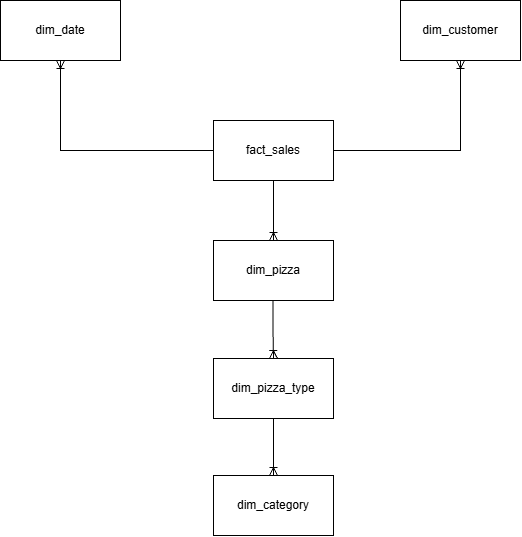

The diagram above was exported from draw.io. Its source (the exported page's mxGraphModel, read from the mxfile embedded in the PNG):
<mxGraphModel dx="1348" dy="738" grid="1" gridSize="10" guides="1" tooltips="1" connect="1" arrows="1" fold="1" page="1" pageScale="1" pageWidth="827" pageHeight="1169" math="0" shadow="0">
  <root>
    <mxCell id="0" />
    <mxCell id="1" parent="0" />
    <mxCell id="l2gzuBkWIaqdW9mpZ8rW-1" parent="1" style="rounded=0;whiteSpace=wrap;html=1;" value="dim_date" vertex="1">
      <mxGeometry height="60" width="120" x="80" y="80" as="geometry" />
    </mxCell>
    <mxCell id="l2gzuBkWIaqdW9mpZ8rW-2" parent="1" style="rounded=0;whiteSpace=wrap;html=1;" value="dim_customer" vertex="1">
      <mxGeometry height="60" width="120" x="480" y="80" as="geometry" />
    </mxCell>
    <mxCell id="l2gzuBkWIaqdW9mpZ8rW-3" parent="1" style="rounded=0;whiteSpace=wrap;html=1;" value="fact_sales" vertex="1">
      <mxGeometry height="60" width="120" x="293" y="200" as="geometry" />
    </mxCell>
    <mxCell id="l2gzuBkWIaqdW9mpZ8rW-6" parent="1" style="rounded=0;whiteSpace=wrap;html=1;" value="dim_pizza" vertex="1">
      <mxGeometry height="60" width="120" x="293" y="320" as="geometry" />
    </mxCell>
    <mxCell id="l2gzuBkWIaqdW9mpZ8rW-7" parent="1" style="rounded=0;whiteSpace=wrap;html=1;" value="dim_pizza_type" vertex="1">
      <mxGeometry height="60" width="120" x="293" y="438" as="geometry" />
    </mxCell>
    <mxCell id="l2gzuBkWIaqdW9mpZ8rW-9" parent="1" style="rounded=0;whiteSpace=wrap;html=1;" value="dim_category" vertex="1">
      <mxGeometry height="60" width="120" x="293" y="555" as="geometry" />
    </mxCell>
    <mxCell id="l2gzuBkWIaqdW9mpZ8rW-12" edge="1" parent="1" source="l2gzuBkWIaqdW9mpZ8rW-3" style="fontSize=12;html=1;endArrow=ERoneToMany;rounded=0;defaultLabelBackgroundColor=page;exitX=0;exitY=0.5;exitDx=0;exitDy=0;entryX=0.5;entryY=1;entryDx=0;entryDy=0;edgeStyle=orthogonalEdgeStyle;" target="l2gzuBkWIaqdW9mpZ8rW-1" value="">
      <mxGeometry height="100" relative="1" width="100" as="geometry">
        <mxPoint x="330" y="470" as="sourcePoint" />
        <mxPoint x="430" y="370" as="targetPoint" />
      </mxGeometry>
    </mxCell>
    <mxCell id="l2gzuBkWIaqdW9mpZ8rW-13" edge="1" parent="1" source="l2gzuBkWIaqdW9mpZ8rW-3" style="fontSize=12;html=1;endArrow=ERoneToMany;rounded=0;defaultLabelBackgroundColor=page;exitX=1;exitY=0.5;exitDx=0;exitDy=0;entryX=0.5;entryY=1;entryDx=0;entryDy=0;edgeStyle=orthogonalEdgeStyle;" target="l2gzuBkWIaqdW9mpZ8rW-2" value="">
      <mxGeometry height="100" relative="1" width="100" as="geometry">
        <mxPoint x="423" y="310" as="sourcePoint" />
        <mxPoint x="270" y="220" as="targetPoint" />
      </mxGeometry>
    </mxCell>
    <mxCell id="l2gzuBkWIaqdW9mpZ8rW-14" edge="1" parent="1" source="l2gzuBkWIaqdW9mpZ8rW-3" style="fontSize=12;html=1;endArrow=ERoneToMany;rounded=0;defaultLabelBackgroundColor=page;exitX=0.5;exitY=1;exitDx=0;exitDy=0;entryX=0.5;entryY=0;entryDx=0;entryDy=0;edgeStyle=orthogonalEdgeStyle;" target="l2gzuBkWIaqdW9mpZ8rW-6" value="">
      <mxGeometry height="100" relative="1" width="100" as="geometry">
        <mxPoint x="550" y="350" as="sourcePoint" />
        <mxPoint x="677" y="260" as="targetPoint" />
      </mxGeometry>
    </mxCell>
    <mxCell id="l2gzuBkWIaqdW9mpZ8rW-15" edge="1" parent="1" style="fontSize=12;html=1;endArrow=ERoneToMany;rounded=0;defaultLabelBackgroundColor=page;exitX=0.5;exitY=1;exitDx=0;exitDy=0;entryX=0.5;entryY=0;entryDx=0;entryDy=0;edgeStyle=orthogonalEdgeStyle;" target="l2gzuBkWIaqdW9mpZ8rW-7" value="">
      <mxGeometry height="100" relative="1" width="100" x="-0.2547" as="geometry">
        <mxPoint x="352.5" y="380" as="sourcePoint" />
        <mxPoint x="352.5" y="440" as="targetPoint" />
      </mxGeometry>
    </mxCell>
    <mxCell id="l2gzuBkWIaqdW9mpZ8rW-17" edge="1" parent="1" source="l2gzuBkWIaqdW9mpZ8rW-7" style="fontSize=12;html=1;endArrow=ERoneToMany;rounded=0;defaultLabelBackgroundColor=page;exitX=0.5;exitY=1;exitDx=0;exitDy=0;entryX=0.5;entryY=0;entryDx=0;entryDy=0;edgeStyle=orthogonalEdgeStyle;" target="l2gzuBkWIaqdW9mpZ8rW-9" value="">
      <mxGeometry height="100" relative="1" width="100" x="-0.5918" as="geometry">
        <mxPoint x="400" y="500" as="sourcePoint" />
        <mxPoint x="400.5" y="580" as="targetPoint" />
      </mxGeometry>
    </mxCell>
  </root>
</mxGraphModel>